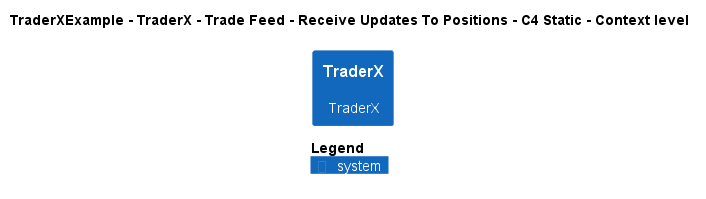

The diagram above was rendered by PlantUML. Its source (embedded in the PNG):
@startuml
!pragma layout smetana
!include ..\..\..\..\..\..\..\.c4s\C4_Context.puml

AddElementTag("c4interflow:lifecycle:new", $bgColor=green, $fontColor=#ffffff, $borderColor=green, $shadowing="False")
AddElementTag("c4interflow:lifecycle:changed", $bgColor=orange, $fontColor=#ffffff, $borderColor=orange, $shadowing="False")
AddElementTag("c4interflow:lifecycle:removed", $bgColor=red, $fontColor=#ffffff, $borderColor=red, $shadowing="False")

AddRelTag("c4interflow:lifecycle:new", $textColor=green, $lineColor=green)
AddRelTag("c4interflow:lifecycle:changed", $textColor=orange, $lineColor=orange)
AddRelTag("c4interflow:lifecycle:removed", $textColor=red, $lineColor=red)

SHOW_PERSON_PORTRAIT()
LAYOUT_TOP_DOWN()

skinparam linetype polyline

title TraderXExample - TraderX - Trade Feed - Receive Updates To Positions - C4 Static - Context level

System(TraderXExample.SoftwareSystems.TraderX, "TraderX", "TraderX")



SHOW_LEGEND()
@enduml